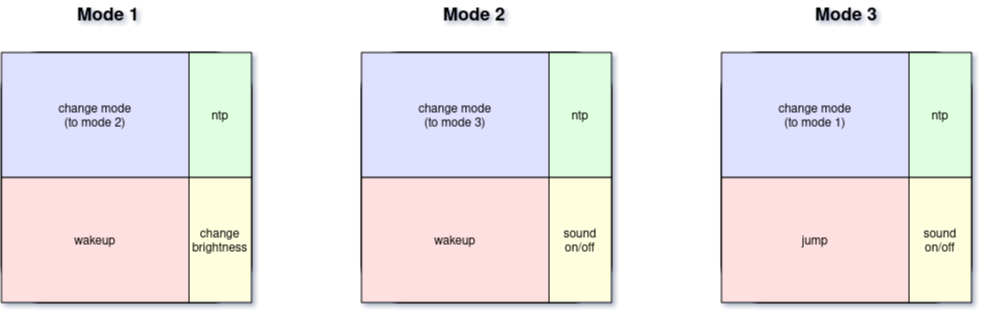

The diagram above was exported from draw.io. Its source (the exported page's mxGraphModel, read from the mxfile embedded in the PNG):
<mxGraphModel dx="2138" dy="825" grid="1" gridSize="10" guides="1" tooltips="1" connect="1" arrows="1" fold="1" page="1" pageScale="1" pageWidth="827" pageHeight="1169" math="0" shadow="0">
  <root>
    <mxCell id="0" />
    <mxCell id="1" parent="0" />
    <mxCell id="HsSvHNPMN6cvSBVW5dxm-1" value="" style="shape=rectangle;rounded=1;strokeWidth=2;fillColor=none;strokeColor=#000000;" vertex="1" parent="1">
      <mxGeometry x="-160" y="120" width="250" height="250" as="geometry" />
    </mxCell>
    <mxCell id="HsSvHNPMN6cvSBVW5dxm-2" value="change mode&#10;(to mode 2)" style="shape=rectangle;fillColor=#e0e0ff;strokeColor=#000000;" vertex="1" parent="1">
      <mxGeometry x="-160" y="120" width="187.5" height="125" as="geometry" />
    </mxCell>
    <mxCell id="HsSvHNPMN6cvSBVW5dxm-3" value="wakeup" style="shape=rectangle;fillColor=#ffe0e0;strokeColor=#000000;" vertex="1" parent="1">
      <mxGeometry x="-160" y="245" width="187.5" height="125" as="geometry" />
    </mxCell>
    <mxCell id="HsSvHNPMN6cvSBVW5dxm-4" value="ntp" style="shape=rectangle;fillColor=#e0ffe0;strokeColor=#000000;" vertex="1" parent="1">
      <mxGeometry x="27.5" y="120" width="62.5" height="125" as="geometry" />
    </mxCell>
    <mxCell id="HsSvHNPMN6cvSBVW5dxm-5" value="change&#10;brightness" style="shape=rectangle;fillColor=#ffffe0;strokeColor=#000000;" vertex="1" parent="1">
      <mxGeometry x="27.5" y="245" width="62.5" height="125" as="geometry" />
    </mxCell>
    <mxCell id="HsSvHNPMN6cvSBVW5dxm-6" value="" style="shape=rectangle;rounded=1;strokeWidth=2;fillColor=none;strokeColor=#000000;" vertex="1" parent="1">
      <mxGeometry x="200" y="120" width="250" height="250" as="geometry" />
    </mxCell>
    <mxCell id="HsSvHNPMN6cvSBVW5dxm-7" value="change mode&#10;(to mode 3)" style="shape=rectangle;fillColor=#e0e0ff;strokeColor=#000000;" vertex="1" parent="1">
      <mxGeometry x="200" y="120" width="187.5" height="125" as="geometry" />
    </mxCell>
    <mxCell id="HsSvHNPMN6cvSBVW5dxm-8" value="wakeup" style="shape=rectangle;fillColor=#ffe0e0;strokeColor=#000000;" vertex="1" parent="1">
      <mxGeometry x="200" y="245" width="187.5" height="125" as="geometry" />
    </mxCell>
    <mxCell id="HsSvHNPMN6cvSBVW5dxm-9" value="ntp" style="shape=rectangle;fillColor=#e0ffe0;strokeColor=#000000;" vertex="1" parent="1">
      <mxGeometry x="387.5" y="120" width="62.5" height="125" as="geometry" />
    </mxCell>
    <mxCell id="HsSvHNPMN6cvSBVW5dxm-10" value="sound&#10;on/off" style="shape=rectangle;fillColor=#ffffe0;strokeColor=#000000;" vertex="1" parent="1">
      <mxGeometry x="387.5" y="245" width="62.5" height="125" as="geometry" />
    </mxCell>
    <mxCell id="HsSvHNPMN6cvSBVW5dxm-11" value="" style="shape=rectangle;rounded=1;strokeWidth=2;fillColor=none;strokeColor=#000000;" vertex="1" parent="1">
      <mxGeometry x="560" y="120" width="250" height="250" as="geometry" />
    </mxCell>
    <mxCell id="HsSvHNPMN6cvSBVW5dxm-12" value="change mode&#10;(to mode 1)" style="shape=rectangle;fillColor=#e0e0ff;strokeColor=#000000;" vertex="1" parent="1">
      <mxGeometry x="560" y="120" width="187.5" height="125" as="geometry" />
    </mxCell>
    <mxCell id="HsSvHNPMN6cvSBVW5dxm-13" value="jump" style="shape=rectangle;fillColor=#ffe0e0;strokeColor=#000000;" vertex="1" parent="1">
      <mxGeometry x="560" y="245" width="187.5" height="125" as="geometry" />
    </mxCell>
    <mxCell id="HsSvHNPMN6cvSBVW5dxm-14" value="ntp" style="shape=rectangle;fillColor=#e0ffe0;strokeColor=#000000;" vertex="1" parent="1">
      <mxGeometry x="747.5" y="120" width="62.5" height="125" as="geometry" />
    </mxCell>
    <mxCell id="HsSvHNPMN6cvSBVW5dxm-15" value="sound&#10;on/off" style="shape=rectangle;fillColor=#ffffe0;strokeColor=#000000;" vertex="1" parent="1">
      <mxGeometry x="747.5" y="245" width="62.5" height="125" as="geometry" />
    </mxCell>
    <mxCell id="HsSvHNPMN6cvSBVW5dxm-17" value="&lt;b&gt;&lt;font style=&quot;font-size: 18px;&quot;&gt;Mode 1&lt;/font&gt;&lt;/b&gt;" style="text;html=1;align=center;verticalAlign=middle;whiteSpace=wrap;rounded=0;" vertex="1" parent="1">
      <mxGeometry x="-96.25" y="67.5" width="86.25" height="30" as="geometry" />
    </mxCell>
    <mxCell id="HsSvHNPMN6cvSBVW5dxm-18" value="&lt;b&gt;&lt;font style=&quot;font-size: 18px;&quot;&gt;Mode 2&lt;/font&gt;&lt;/b&gt;" style="text;html=1;align=center;verticalAlign=middle;whiteSpace=wrap;rounded=0;" vertex="1" parent="1">
      <mxGeometry x="270" y="67.5" width="86.25" height="30" as="geometry" />
    </mxCell>
    <mxCell id="HsSvHNPMN6cvSBVW5dxm-19" value="&lt;b&gt;&lt;font style=&quot;font-size: 18px;&quot;&gt;Mode 3&lt;/font&gt;&lt;/b&gt;" style="text;html=1;align=center;verticalAlign=middle;whiteSpace=wrap;rounded=0;" vertex="1" parent="1">
      <mxGeometry x="641.88" y="67.5" width="86.25" height="30" as="geometry" />
    </mxCell>
  </root>
</mxGraphModel>